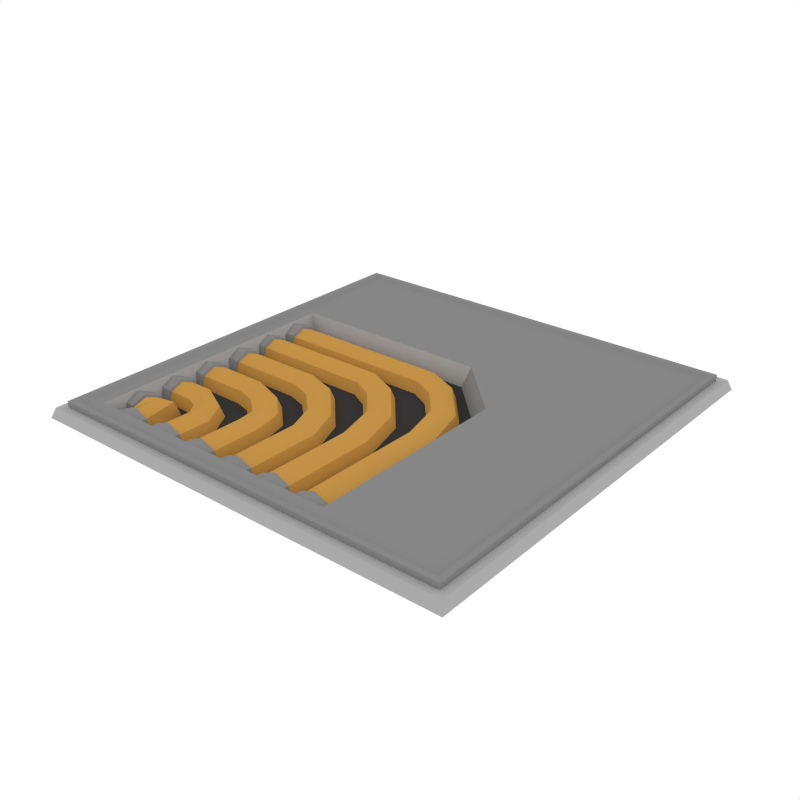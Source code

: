 # Source: RoofTile_Corner_Pipes.blend  (saved by Blender 2.79.0; exported with 4.5.12 LTS)
import bpy
from mathutils import Matrix  # noqa: F401  (used for matrix-valued properties, if any)

bpy.ops.wm.read_factory_settings(use_empty=True)
scene = bpy.context.scene
scene.name = 'Scene'

# ---- collections
col_collection_1 = bpy.data.collections.new('Collection 1'); scene.collection.children.link(col_collection_1)

# ---- materials (node trees are filled in below, after node groups)
mat_accent = bpy.data.materials.new('Accent')
mat_accent.alpha_threshold = 0.0
mat_accent.diffuse_color = (0.5596, 0.2977, 0.06679, 1.0)
mat_accent.roughness = 0.5
mat_darkaccent = bpy.data.materials.new('DarkAccent')
mat_darkaccent.alpha_threshold = 0.0
mat_darkaccent.diffuse_color = (0.2266, 0.1234, 0.03015, 1.0)
mat_darkaccent.roughness = 0.5
mat_black = bpy.data.materials.new('Black')
mat_black.alpha_threshold = 0.0
mat_black.diffuse_color = (0.04203, 0.04203, 0.04203, 1.0)
mat_black.roughness = 0.5
mat_main = bpy.data.materials.new('Main')
mat_main.alpha_threshold = 0.0
mat_main.diffuse_color = (0.402, 0.402, 0.402, 1.0)
mat_main.roughness = 0.5
mat_darkgrey = bpy.data.materials.new('DarkGrey')
mat_darkgrey.alpha_threshold = 0.0
mat_darkgrey.diffuse_color = (0.2395, 0.2395, 0.2395, 1.0)
mat_darkgrey.roughness = 0.5
mat_light = bpy.data.materials.new('Light')
mat_light.alpha_threshold = 0.0
mat_light.diffuse_color = (0.4869, 0.4869, 0.4869, 1.0)
mat_light.roughness = 0.5

# ---- material node trees
mat_light.use_nodes = True; mat_light.node_tree.nodes.clear()
_N = mat_light.node_tree.nodes; _L = mat_light.node_tree.links
n0 = _N.new('ShaderNodeOutputMaterial'); n0.name = 'Material Output'; n0.location = (300, 300)
n1 = _N.new('ShaderNodeEmission'); n1.name = 'Emission'; n1.location = (10, 300)
n1.inputs[0].default_value = (1.0, 0.812, 0.3343, 1.0)
n1.inputs[1].default_value = 3.1
_L.new(n1.outputs[0], n0.inputs[0])
n0.is_active_output = True

# ---- world
world_world = bpy.data.worlds.new('World'); scene.world = world_world
world_world.color = (1.0, 1.0, 1.0)
world_world.use_sun_shadow = False
world_world.sun_shadow_jitter_overblur = 0.0
world_world.cycles.sampling_method = 'NONE'
world_world.cycles.sample_map_resolution = 256

# ---- meshes
me_plane_110 = bpy.data.meshes.new('Plane.110')
me_plane_110.from_pydata([(0.9832, -0.9832, 0.04575), (-0.9832, -0.9832, 0.04575), (0.9832, 0.9832, 0.04575), (-0.9832, 0.9832, 0.04575), (0.9475, -0.9475, 0.01293), (-0.9475, -0.9475, 0.01293), (0.9475, 0.9475, 0.01293), (-0.9475, 0.9475, 0.01293), (0.9475, 0.9475, 0.07311), (0.9475, -0.9475, 0.07311), (-0.9475, -0.9475, 0.07311), (-0.9475, 0.9475, 0.07311), (0.9241, 0.9241, 0.07311), (0.9241, -0.9241, 0.07311), (-0.9241, -0.9241, 0.07311), (-0.9241, 0.9241, 0.07311), (0.9002, 0.9002, 0.05943), (0.9002, -0.9002, 0.05943), (-0.9002, -0.9002, 0.05943), (-0.9002, 0.9002, 0.05943), (0.3672, -0.8483, 0.05943), (-0.8483, -0.8483, 0.05943), (-0.8483, 0.3677, 0.05943), (0.338, -0.819, -0.03298), (-0.819, -0.819, -0.03298), (-0.819, 0.3384, -0.03298), (-1.0, 1.0, 5.946e-07), (-1.0, -1.0, 5.712e-08), (1.0, -1.0, -5.946e-07), (1.0, 1.0, -5.712e-08), (-0.9091, 0.9091, -0.039), (-0.9091, -0.9091, -0.039), (0.9091, -0.9091, -0.039), (0.9091, 0.9091, -0.039), (0.936, 0.936, 0.04575), (0.936, -0.936, 0.04575), (-0.936, -0.936, 0.04575), (-0.936, 0.936, 0.04575), (-0.8556, -0.4052, -0.04021), (-0.8556, -0.5877, -0.04021), (-0.8556, -0.4965, 0.05101), (-0.8556, -0.561, 0.02429), (-0.8556, -0.432, 0.02429), (-0.7846, -0.416, -0.04021), (-0.7846, -0.5769, -0.04021), (-0.7846, -0.4965, 0.04022), (-0.7846, -0.5533, 0.01666), (-0.7846, -0.4396, 0.01666), (-0.7899, -0.432, 0.02429), (-0.7899, -0.561, 0.02429), (-0.7899, -0.4965, 0.05101), (-0.7899, -0.5877, -0.04021), (-0.7899, -0.4052, -0.04021), (-0.4388, -0.7905, -0.04021), (-0.6095, -0.7905, -0.04021), (-0.5241, -0.7905, 0.04516), (-0.5845, -0.7905, 0.02015), (-0.4638, -0.7905, 0.02015), (-0.4257, -0.7905, -0.04021), (-0.6225, -0.7905, -0.04021), (-0.5241, -0.7905, 0.05821), (-0.5937, -0.7905, 0.02938), (-0.4545, -0.7905, 0.02938), (-0.4257, -0.8949, -0.04021), (-0.6225, -0.8949, -0.04021), (-0.5241, -0.8949, 0.05821), (-0.5937, -0.8949, 0.02938), (-0.4545, -0.8949, 0.02938), (-0.8536, -0.02672, -0.04021), (-0.8536, -0.2092, -0.04021), (-0.8536, -0.1179, 0.05101), (-0.8536, -0.1824, 0.02429), (-0.8536, -0.05345, 0.02429), (-0.7826, -0.03752, -0.04021), (-0.7826, -0.1984, -0.04021), (-0.7826, -0.1179, 0.04022), (-0.7826, -0.1748, 0.01666), (-0.7826, -0.06108, 0.01666), (-0.7879, -0.05345, 0.02429), (-0.7879, -0.1825, 0.02429), (-0.7879, -0.1179, 0.05101), (-0.7879, -0.2092, -0.04021), (-0.7879, -0.02672, -0.04021), (-0.03797, -0.7905, -0.04021), (-0.2087, -0.7905, -0.04021), (-0.1233, -0.7905, 0.04516), (-0.1837, -0.7905, 0.02015), (-0.06298, -0.7905, 0.02015), (-0.02492, -0.7905, -0.04021), (-0.2218, -0.7905, -0.04021), (-0.1233, -0.7905, 0.05821), (-0.1929, -0.7905, 0.02938), (-0.05375, -0.7905, 0.02938), (-0.02492, -0.8949, -0.04021), (-0.2218, -0.8949, -0.04021), (-0.1233, -0.8949, 0.05821), (-0.1929, -0.8949, 0.02938), (-0.05375, -0.8949, 0.02938), (-0.2542, -0.8949, 0.02938), (-0.3934, -0.8949, 0.02938), (-0.3238, -0.8949, 0.05821), (-0.4222, -0.8949, -0.04021), (-0.2253, -0.8949, -0.04021), (-0.2542, -0.7905, 0.02938), (-0.3934, -0.7905, 0.02938), (-0.3238, -0.7905, 0.05821), (-0.4222, -0.7905, -0.04021), (-0.2253, -0.7905, -0.04021), (-0.2634, -0.7905, 0.02015), (-0.3841, -0.7905, 0.02015), (-0.3238, -0.7905, 0.04516), (-0.4091, -0.7905, -0.04021), (-0.2384, -0.7905, -0.04021), (-0.7978, -0.2173, -0.04021), (-0.7978, -0.3997, -0.04021), (-0.7978, -0.3085, 0.05101), (-0.7978, -0.373, 0.02429), (-0.7978, -0.244, 0.02429), (-0.7925, -0.2516, 0.01666), (-0.7925, -0.3653, 0.01666), (-0.7925, -0.3085, 0.04022), (-0.7925, -0.3889, -0.04021), (-0.7925, -0.228, -0.04021), (-0.8635, -0.244, 0.02429), (-0.8635, -0.373, 0.02429), (-0.8635, -0.3085, 0.05101), (-0.8635, -0.3997, -0.04021), (-0.8635, -0.2173, -0.04021), (-0.03812, -0.1608, 0.01784), (0.089, -0.1294, -0.04021), (0.01453, -0.1478, 0.04189), (-0.05994, -0.1662, -0.04021), (0.06718, -0.1348, 0.01784), (-0.2449, -0.01429, -0.04021), (-0.2449, 0.123, 0.01666), (-0.2449, 0.009274, 0.01666), (-0.2449, 0.1466, -0.04021), (-0.2449, 0.06615, 0.04022), (-0.1544, -0.06194, -0.04021), (-0.09422, 0.05229, 0.01728), (-0.144, -0.04234, 0.01728), (-0.0839, 0.07189, -0.04021), (-0.1191, 0.004974, 0.04109), (-0.0114, -0.3591, -0.04021), (0.01288, -0.3591, 0.01841), (0.1544, -0.3591, -0.04021), (0.1301, -0.3591, 0.01841), (0.0715, -0.3591, 0.04269), (0.1411, -0.8949, 0.02938), (0.001908, -0.8949, 0.02938), (0.0715, -0.8949, 0.05821), (-0.02692, -0.8949, -0.04021), (0.1699, -0.8949, -0.04021), (0.1411, -0.7905, 0.02938), (0.001908, -0.7905, 0.02938), (0.0715, -0.7905, 0.05821), (-0.02692, -0.7905, -0.04021), (0.1699, -0.7905, -0.04021), (0.1319, -0.7905, 0.02015), (0.01114, -0.7905, 0.02015), (0.0715, -0.7905, 0.04516), (-0.01387, -0.7905, -0.04021), (0.1569, -0.7905, -0.04021), (-0.8069, 0.1574, -0.04021), (-0.8069, -0.02508, -0.04021), (-0.8069, 0.06615, 0.05101), (-0.8069, 0.001643, 0.02429), (-0.8069, 0.1306, 0.02429), (-0.8016, 0.123, 0.01666), (-0.8016, 0.009274, 0.01666), (-0.8016, 0.06615, 0.04022), (-0.8016, -0.01429, -0.04021), (-0.8016, 0.1466, -0.04021), (-0.8726, 0.1306, 0.02429), (-0.8726, 0.001644, 0.02429), (-0.8726, 0.06615, 0.05101), (-0.8726, -0.02508, -0.04021), (-0.8726, 0.1574, -0.04021), (-0.5241, -0.6308, 0.04269), (-0.4655, -0.6308, 0.01841), (-0.4412, -0.6308, -0.04021), (-0.5827, -0.6308, 0.01841), (-0.607, -0.6308, -0.04021), (-0.5741, -0.5473, 0.04109), (-0.5137, -0.5018, -0.04021), (-0.6168, -0.5794, 0.01728), (-0.5314, -0.5151, 0.01728), (-0.6345, -0.5928, -0.04021), (-0.6769, -0.4965, 0.04022), (-0.6769, -0.416, -0.04021), (-0.6769, -0.5533, 0.01666), (-0.6769, -0.4396, 0.01666), (-0.6769, -0.5769, -0.04021), (-0.3238, -0.5483, 0.04269), (-0.2652, -0.5483, 0.01841), (-0.2409, -0.5483, -0.04021), (-0.3824, -0.5483, 0.01841), (-0.4067, -0.5483, -0.04021), (-0.4405, -0.3525, 0.04109), (-0.3926, -0.294, -0.04021), (-0.4744, -0.3938, 0.01728), (-0.4066, -0.3111, 0.01728), (-0.4884, -0.411, -0.04021), (-0.5663, -0.3085, 0.04022), (-0.5663, -0.228, -0.04021), (-0.5663, -0.3653, 0.01666), (-0.5663, -0.2516, 0.01666), (-0.5663, -0.3889, -0.04021), (-0.2954, -0.4151, 0.01784), (-0.4143, -0.4702, -0.04021), (-0.3447, -0.4379, 0.04189), (-0.2751, -0.4056, -0.04021), (-0.3939, -0.4607, 0.01784), (-0.1233, -0.4419, 0.04269), (-0.06473, -0.4419, 0.01841), (-0.04044, -0.4419, -0.04021), (-0.182, -0.4419, 0.01841), (-0.2062, -0.4419, -0.04021), (-0.314, -0.1602, 0.04109), (-0.2787, -0.0933, -0.04021), (-0.3389, -0.2075, 0.01728), (-0.2891, -0.1129, 0.01728), (-0.3492, -0.2271, -0.04021), (-0.4397, -0.1179, 0.04022), (-0.4397, -0.03752, -0.04021), (-0.4397, -0.1748, 0.01666), (-0.4397, -0.06108, 0.01666), (-0.4397, -0.1984, -0.04021), (-0.1277, -0.2811, 0.01784), (-0.2548, -0.3125, -0.04021), (-0.1803, -0.2941, 0.04189), (-0.1058, -0.2757, -0.04021), (-0.233, -0.3071, 0.01784), (-0.8597, -0.5923, -0.04021), (-0.8597, -0.7748, -0.04021), (-0.8597, -0.6836, 0.05101), (-0.8597, -0.7481, 0.02429), (-0.8597, -0.6191, 0.02429), (-0.7887, -0.6031, -0.04021), (-0.7904, -0.7678, -0.04021), (-0.7887, -0.6836, 0.04022), (-0.7887, -0.7404, 0.01666), (-0.7887, -0.6267, 0.01666), (-0.7941, -0.6191, 0.02429), (-0.7941, -0.7481, 0.02429), (-0.7941, -0.6836, 0.05101), (-0.7941, -0.7748, -0.04021), (-0.7941, -0.5923, -0.04021), (-0.6367, -0.7905, -0.04021), (-0.8074, -0.7905, -0.04021), (-0.7221, -0.7905, 0.04516), (-0.7824, -0.7905, 0.02015), (-0.6617, -0.7905, 0.02015), (-0.6236, -0.7905, -0.04021), (-0.8205, -0.7905, -0.04021), (-0.7221, -0.7905, 0.05821), (-0.7917, -0.7905, 0.02938), (-0.6525, -0.7905, 0.02938), (-0.6236, -0.8949, -0.04021), (-0.8205, -0.8949, -0.04021), (-0.7221, -0.8949, 0.05821), (-0.7917, -0.8949, 0.02938), (-0.6525, -0.8949, 0.02938), (-0.7221, -0.7831, 0.04269), (-0.6635, -0.7831, 0.01841), (-0.6392, -0.7831, -0.04021), (-0.7807, -0.7831, 0.01841), (-0.805, -0.7831, -0.04021), (-0.7907, -0.7725, -0.03451), (-0.6811, -0.628, 0.03047), (-0.7749, -0.7532, 0.03047), (-0.6627, -0.6076, -0.04156), (-0.7255, -0.6773, 0.04632), (-0.6704, -0.7778, 0.01784), (-0.7947, -0.7786, -0.04021), (-0.7219, -0.7781, 0.04189), (-0.6491, -0.7777, -0.04021), (-0.7734, -0.7784, 0.01784), (0.1572, 0.009283, 0.01784), (0.2843, 0.04074, -0.04021), (0.2099, 0.02231, 0.04189), (0.1354, 0.003885, -0.04021), (0.2625, 0.03534, 0.01784), (-0.04956, 0.1558, -0.04021), (-0.04956, 0.2931, 0.01666), (-0.04956, 0.1794, 0.01666), (-0.04956, 0.3167, -0.04021), (-0.04956, 0.2363, 0.04022), (0.04098, 0.1082, -0.04021), (0.1011, 0.2224, 0.01728), (0.0513, 0.1278, 0.01728), (0.1114, 0.242, -0.04021), (0.07621, 0.1751, 0.04109), (0.1839, -0.189, -0.04021), (0.2082, -0.189, 0.01841), (0.3497, -0.189, -0.04021), (0.3255, -0.189, 0.01841), (0.2668, -0.189, 0.04269), (0.3364, -0.8949, 0.02938), (0.1972, -0.8949, 0.02938), (0.2668, -0.8949, 0.05821), (0.1684, -0.8949, -0.04021), (0.3653, -0.8949, -0.04021), (0.3364, -0.7905, 0.02938), (0.1972, -0.7905, 0.02938), (0.2668, -0.7905, 0.05821), (0.1684, -0.7905, -0.04021), (0.3653, -0.7905, -0.04021), (0.3272, -0.7905, 0.02015), (0.2065, -0.7905, 0.02015), (0.2668, -0.7905, 0.04516), (0.1815, -0.7905, -0.04021), (0.3522, -0.7905, -0.04021), (-0.792, 0.3275, -0.04021), (-0.792, 0.145, -0.04021), (-0.792, 0.2363, 0.05101), (-0.792, 0.1718, 0.02429), (-0.792, 0.3008, 0.02429), (-0.7867, 0.2931, 0.01666), (-0.7867, 0.1794, 0.01666), (-0.7867, 0.2363, 0.04022), (-0.7867, 0.1558, -0.04021), (-0.7867, 0.3167, -0.04021), (-0.8576, 0.3008, 0.02429), (-0.8576, 0.1718, 0.02429), (-0.8576, 0.2363, 0.05101), (-0.8576, 0.145, -0.04021), (-0.8576, 0.3275, -0.04021), (0.09316, 0.3677, 0.05943), (0.3672, 0.09358, 0.05943), (0.5529, 0.5531, 0.05943), (0.338, 0.06432, -0.03298), (0.0639, 0.3384, -0.03298)], [], [(1, 36, 37, 3), (8, 12, 13, 9), (5, 10, 11, 7), (6, 8, 9, 4), (10, 14, 15, 11), (18, 21, 22, 19), (14, 18, 19, 15), (12, 16, 17, 13), (22, 25, 332, 328), (21, 24, 25, 22), (16, 330, 329, 20, 17), (0, 1, 27, 28), (7, 11, 8, 6), (4, 9, 10, 5), (15, 19, 16, 12), (11, 15, 12, 8), (9, 13, 14, 10), (13, 17, 18, 14), (331, 332, 25, 24, 23), (329, 331, 23, 20), (17, 20, 21, 18), (20, 23, 24, 21), (3, 2, 29, 26), (2, 0, 28, 29), (1, 3, 26, 27), (37, 30, 33, 34), (34, 33, 32, 35), (36, 31, 30, 37), (32, 33, 30, 31), (35, 32, 31, 36), (2, 34, 35, 0), (3, 37, 34, 2), (0, 35, 36, 1), (179, 178, 55, 57), (51, 44, 46, 49), (50, 45, 47, 48), (48, 47, 43, 52), (49, 46, 45, 50), (39, 51, 49, 41), (42, 48, 52, 38), (40, 50, 48, 42), (41, 49, 50, 40), (178, 181, 56, 55), (180, 179, 57, 53), (181, 182, 54, 56), (54, 59, 61, 56), (57, 62, 58, 53), (55, 60, 62, 57), (56, 61, 60, 55), (61, 66, 65, 60), (59, 64, 66, 61), (62, 67, 63, 58), (60, 65, 67, 62), (89, 94, 96, 91), (70, 80, 78, 72), (216, 217, 84, 86), (79, 76, 75, 80), (85, 90, 92, 87), (78, 77, 73, 82), (81, 74, 76, 79), (214, 213, 85, 87), (80, 75, 77, 78), (84, 89, 91, 86), (69, 81, 79, 71), (72, 78, 82, 68), (90, 95, 97, 92), (91, 96, 95, 90), (92, 97, 93, 88), (215, 214, 87, 83), (71, 79, 80, 70), (213, 216, 86, 85), (86, 91, 90, 85), (87, 92, 88, 83), (124, 116, 115, 125), (108, 103, 107, 112), (193, 196, 109, 110), (109, 104, 105, 110), (195, 194, 108, 112), (103, 98, 102, 107), (105, 100, 98, 103), (104, 99, 100, 105), (106, 101, 99, 104), (196, 197, 111, 109), (110, 105, 103, 108), (111, 106, 104, 109), (123, 117, 113, 127), (125, 115, 117, 123), (126, 114, 116, 124), (116, 119, 120, 115), (194, 193, 110, 108), (115, 120, 118, 117), (117, 118, 122, 113), (114, 121, 119, 116), (169, 171, 133, 135), (142, 140, 128, 130), (172, 168, 134, 136), (140, 138, 131, 128), (170, 169, 135, 137), (168, 170, 137, 134), (141, 139, 132, 129), (139, 142, 130, 132), (136, 134, 139, 141), (135, 133, 138, 140), (137, 135, 140, 142), (134, 137, 142, 139), (128, 131, 143, 144), (130, 128, 144, 147), (132, 130, 147, 146), (129, 132, 146, 145), (165, 170, 168, 167), (154, 149, 150, 155), (161, 156, 154, 159), (145, 146, 158, 162), (176, 164, 166, 174), (159, 154, 155, 160), (158, 153, 157, 162), (174, 166, 165, 175), (147, 144, 159, 160), (173, 167, 163, 177), (153, 148, 152, 157), (155, 150, 148, 153), (164, 171, 169, 166), (146, 147, 160, 158), (167, 168, 172, 163), (160, 155, 153, 158), (156, 151, 149, 154), (144, 143, 161, 159), (166, 169, 170, 165), (175, 165, 167, 173), (185, 187, 182, 181), (184, 186, 179, 180), (183, 185, 181, 178), (186, 183, 178, 179), (191, 188, 183, 186), (188, 190, 185, 183), (189, 191, 186, 184), (190, 192, 187, 185), (46, 44, 192, 190), (43, 47, 191, 189), (45, 46, 190, 188), (47, 45, 188, 191), (212, 209, 197, 196), (211, 208, 194, 195), (210, 212, 196, 193), (208, 210, 193, 194), (206, 203, 198, 201), (203, 205, 200, 198), (204, 206, 201, 199), (205, 207, 202, 200), (119, 121, 207, 205), (122, 118, 206, 204), (120, 119, 205, 203), (118, 120, 203, 206), (201, 198, 210, 208), (198, 200, 212, 210), (199, 201, 208, 211), (200, 202, 209, 212), (232, 229, 217, 216), (231, 228, 214, 215), (230, 232, 216, 213), (228, 230, 213, 214), (226, 223, 218, 221), (223, 225, 220, 218), (224, 226, 221, 219), (225, 227, 222, 220), (76, 74, 227, 225), (73, 77, 226, 224), (75, 76, 225, 223), (77, 75, 223, 226), (221, 218, 230, 228), (218, 220, 232, 230), (219, 221, 228, 231), (220, 222, 229, 232), (264, 263, 250, 252), (246, 239, 241, 244), (245, 240, 242, 243), (243, 242, 238, 247), (244, 241, 240, 245), (234, 246, 244, 236), (237, 243, 247, 233), (235, 245, 243, 237), (236, 244, 245, 235), (263, 266, 251, 250), (265, 264, 252, 248), (266, 267, 249, 251), (249, 254, 256, 251), (252, 257, 253, 248), (250, 255, 257, 252), (251, 256, 255, 250), (256, 261, 260, 255), (254, 259, 261, 256), (257, 262, 258, 253), (255, 260, 262, 257), (277, 274, 267, 266), (276, 273, 264, 265), (275, 277, 266, 263), (273, 275, 263, 264), (240, 241, 270, 272), (238, 242, 269, 271), (241, 239, 268, 270), (272, 270, 277, 275), (271, 269, 273, 276), (270, 268, 274, 277), (242, 240, 272, 269), (269, 272, 275, 273), (319, 321, 283, 285), (292, 290, 278, 280), (322, 318, 284, 286), (290, 288, 281, 278), (320, 319, 285, 287), (318, 320, 287, 284), (291, 289, 282, 279), (289, 292, 280, 282), (286, 284, 289, 291), (285, 283, 288, 290), (287, 285, 290, 292), (284, 287, 292, 289), (278, 281, 293, 294), (280, 278, 294, 297), (282, 280, 297, 296), (279, 282, 296, 295), (315, 320, 318, 317), (304, 299, 300, 305), (311, 306, 304, 309), (295, 296, 308, 312), (326, 314, 316, 324), (309, 304, 305, 310), (308, 303, 307, 312), (324, 316, 315, 325), (297, 294, 309, 310), (323, 317, 313, 327), (303, 298, 302, 307), (305, 300, 298, 303), (314, 321, 319, 316), (296, 297, 310, 308), (317, 318, 322, 313), (310, 305, 303, 308), (306, 301, 299, 304), (294, 293, 311, 309), (316, 319, 320, 315), (325, 315, 317, 323), (328, 329, 330), (328, 332, 331, 329), (19, 22, 328, 330, 16)])
me_plane_110.polygons.foreach_set('material_index', [3, 4, 4, 4, 4, 4, 4, 4, 3, 3, 4, 3, 4, 4, 4, 4, 4, 4, 2, 3, 4, 3, 3, 3, 3, 3, 3, 3, 3, 3, 3, 3, 3, 0, 4, 4, 4, 4, 4, 4, 4, 4, 0, 0, 0, 4, 4, 4, 4, 4, 4, 4, 4, 4, 4, 0, 4, 4, 4, 4, 0, 4, 4, 4, 4, 4, 4, 4, 0, 4, 0, 4, 4, 4, 4, 0, 4, 0, 4, 4, 4, 4, 0, 4, 4, 4, 4, 4, 4, 0, 4, 4, 4, 0, 0, 0, 0, 0, 0, 0, 0, 0, 0, 0, 0, 0, 0, 0, 0, 4, 4, 4, 0, 4, 4, 4, 4, 0, 4, 4, 4, 4, 0, 4, 4, 4, 0, 4, 4, 0, 0, 0, 0, 0, 0, 0, 0, 0, 0, 0, 0, 0, 0, 0, 0, 0, 0, 0, 0, 0, 0, 0, 0, 0, 0, 0, 0, 0, 0, 0, 0, 0, 0, 0, 0, 0, 0, 0, 0, 0, 0, 0, 0, 0, 4, 4, 4, 4, 4, 4, 4, 4, 0, 0, 0, 4, 4, 4, 4, 4, 4, 4, 4, 0, 0, 0, 0, 0, 0, 0, 0, 0, 0, 0, 0, 0, 0, 0, 0, 0, 0, 0, 0, 0, 0, 0, 0, 0, 0, 0, 0, 4, 4, 4, 0, 4, 4, 4, 4, 0, 4, 4, 4, 4, 0, 4, 4, 4, 0, 4, 4, 4, 4, 4])
me_plane_110.materials.append(mat_accent)
me_plane_110.materials.append(mat_darkaccent)
me_plane_110.materials.append(mat_black)
me_plane_110.materials.append(mat_main)
me_plane_110.materials.append(mat_darkgrey)
me_plane_110.materials.append(mat_light)
me_plane_110.use_remesh_preserve_volume = False
me_plane_110.use_remesh_preserve_attributes = False
me_plane_110.use_mirror_vertex_groups = False
me_plane_110.update()

# ---- objects
ob_rooftile_corner_pipes = bpy.data.objects.new('RoofTile_Corner_Pipes', me_plane_110)

# ---- transforms, parenting, visibility, modifiers, constraints
ob_rooftile_corner_pipes.location = (0.0, 0.0, 0.0)
ob_rooftile_corner_pipes.lineart.crease_threshold = 0.0

# ---- collection membership
col_collection_1.objects.link(ob_rooftile_corner_pipes)

# ---- scene / render settings (as saved in the file)
scene.frame_start = 1; scene.frame_end = 250; scene.frame_set(0)
scene.render.engine = 'CYCLES'
scene.render.resolution_x = 1000
scene.render.resolution_y = 1000
scene.render.dither_intensity = 0.0
scene.cycles.samples = 200
scene.cycles.sampling_pattern = 'TABULATED_SOBOL'
scene.cycles.light_sampling_threshold = 0.0
scene.cycles.use_adaptive_sampling = False
scene.cycles.use_light_tree = False
scene.cycles.caustics_reflective = False
scene.cycles.caustics_refractive = False
scene.cycles.blur_glossy = 0.0
scene.cycles.max_bounces = 2
scene.cycles.pixel_filter_type = 'GAUSSIAN'
scene.cycles.sample_clamp_indirect = 0.0
scene.view_settings.view_transform = 'Standard'
bpy.context.view_layer.update()

# ---- added for rendering (the .blend has no active camera): camera
cam_auto = bpy.data.cameras.new('AutoCamera')
cam_auto.lens = 50.0
cam_auto.sensor_width = 36.0
cam_auto.clip_end = 1000.0
ob_auto_camera = bpy.data.objects.new('AutoCamera', cam_auto)
scene.collection.objects.link(ob_auto_camera)
ob_auto_camera.location = (2.61908, -3.1429, 2.11104)
ob_auto_camera.rotation_euler = (1.09748, -7.21219e-08, 0.694738)
scene.camera = ob_auto_camera
bpy.context.view_layer.update()
